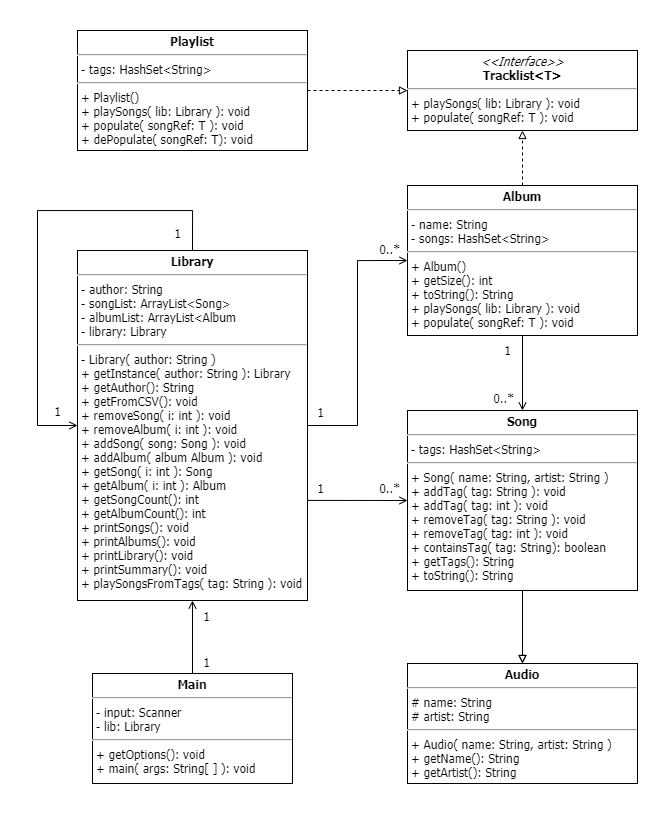

The diagram above was exported from draw.io. Its source (the exported page's mxGraphModel, read from the mxfile embedded in the PNG):
<mxGraphModel dx="1828" dy="1305" grid="1" gridSize="10" guides="1" tooltips="1" connect="1" arrows="1" fold="1" page="0" pageScale="1" pageWidth="850" pageHeight="1100" background="none" math="0" shadow="0">
  <root>
    <mxCell id="0" />
    <mxCell id="1" parent="0" />
    <mxCell id="sNFTPvOflfJXy2ibeD5D-18" style="edgeStyle=orthogonalEdgeStyle;rounded=0;orthogonalLoop=1;jettySize=auto;html=1;exitX=1;exitY=0.714;exitDx=0;exitDy=0;entryX=0;entryY=0.5;entryDx=0;entryDy=0;endArrow=open;endFill=0;exitPerimeter=0;fontSize=12;fontFamily=Tahoma;" edge="1" parent="1" source="sNFTPvOflfJXy2ibeD5D-3" target="sNFTPvOflfJXy2ibeD5D-7">
      <mxGeometry relative="1" as="geometry" />
    </mxCell>
    <mxCell id="sNFTPvOflfJXy2ibeD5D-20" style="edgeStyle=orthogonalEdgeStyle;rounded=0;orthogonalLoop=1;jettySize=auto;html=1;exitX=1;exitY=0.5;exitDx=0;exitDy=0;entryX=0;entryY=0.5;entryDx=0;entryDy=0;endArrow=open;endFill=0;fontSize=12;fontFamily=Tahoma;" edge="1" parent="1" source="sNFTPvOflfJXy2ibeD5D-3" target="sNFTPvOflfJXy2ibeD5D-8">
      <mxGeometry relative="1" as="geometry" />
    </mxCell>
    <mxCell id="sNFTPvOflfJXy2ibeD5D-3" value="&lt;p style=&quot;margin: 4px 0px 0px; text-align: center; font-size: 12px;&quot;&gt;&lt;b style=&quot;font-size: 12px;&quot;&gt;Library&lt;/b&gt;&lt;/p&gt;&lt;hr style=&quot;font-size: 12px;&quot;&gt;&lt;p style=&quot;margin: 0px 0px 0px 4px; font-size: 12px;&quot;&gt;- author: String&lt;br style=&quot;font-size: 12px;&quot;&gt;&lt;/p&gt;&lt;p style=&quot;margin: 0px 0px 0px 4px; font-size: 12px;&quot;&gt;- songList: ArrayList&amp;lt;Song&amp;gt;&lt;/p&gt;&lt;p style=&quot;margin: 0px 0px 0px 4px; font-size: 12px;&quot;&gt;- albumList: ArrayList&amp;lt;Album&lt;/p&gt;&lt;p style=&quot;margin: 0px 0px 0px 4px; font-size: 12px;&quot;&gt;- library: Library&lt;/p&gt;&lt;hr style=&quot;font-size: 12px;&quot;&gt;&lt;p style=&quot;margin: 0px 0px 0px 4px; font-size: 12px;&quot;&gt;- Library( author: String )&lt;/p&gt;&lt;p style=&quot;margin: 0px 0px 0px 4px; font-size: 12px;&quot;&gt;+ getInstance( author: String ): Library&lt;/p&gt;&lt;p style=&quot;margin: 0px 0px 0px 4px; font-size: 12px;&quot;&gt;+ getAuthor(): String&lt;/p&gt;&lt;p style=&quot;margin: 0px 0px 0px 4px; font-size: 12px;&quot;&gt;+ getFromCSV(): void&lt;/p&gt;&lt;p style=&quot;margin: 0px 0px 0px 4px; font-size: 12px;&quot;&gt;+ removeSong( i: int ): void&lt;/p&gt;&lt;p style=&quot;margin: 0px 0px 0px 4px; font-size: 12px;&quot;&gt;+ removeAlbum( i: int ): void&lt;/p&gt;&lt;p style=&quot;margin: 0px 0px 0px 4px; font-size: 12px;&quot;&gt;+ addSong( song: Song ): void&lt;/p&gt;&lt;p style=&quot;margin: 0px 0px 0px 4px; font-size: 12px;&quot;&gt;+ addAlbum( album Album ): void&lt;/p&gt;&lt;p style=&quot;margin: 0px 0px 0px 4px; font-size: 12px;&quot;&gt;+ getSong( i: int ): Song&lt;/p&gt;&lt;p style=&quot;margin: 0px 0px 0px 4px; font-size: 12px;&quot;&gt;+ getAlbum( i: int ): Album&lt;/p&gt;&lt;p style=&quot;margin: 0px 0px 0px 4px; font-size: 12px;&quot;&gt;+ getSongCount(): int&lt;/p&gt;&lt;p style=&quot;margin: 0px 0px 0px 4px; font-size: 12px;&quot;&gt;+ getAlbumCount(): int&lt;/p&gt;&lt;p style=&quot;margin: 0px 0px 0px 4px; font-size: 12px;&quot;&gt;+ printSongs(): void&lt;/p&gt;&lt;p style=&quot;margin: 0px 0px 0px 4px; font-size: 12px;&quot;&gt;+ printAlbums(): void&lt;/p&gt;&lt;p style=&quot;margin: 0px 0px 0px 4px; font-size: 12px;&quot;&gt;+ printLibrary(): void&lt;/p&gt;&lt;p style=&quot;margin: 0px 0px 0px 4px; font-size: 12px;&quot;&gt;+ printSummary(): void&lt;/p&gt;&lt;p style=&quot;margin: 0px 0px 0px 4px; font-size: 12px;&quot;&gt;+ playSongsFromTags( tag: String ): void&lt;/p&gt;" style="verticalAlign=top;align=left;overflow=fill;fontSize=12;fontFamily=Tahoma;html=1;rounded=0;shadow=0;comic=0;labelBackgroundColor=none;strokeWidth=1" vertex="1" parent="1">
      <mxGeometry x="-160" y="120" width="230" height="350" as="geometry" />
    </mxCell>
    <mxCell id="sNFTPvOflfJXy2ibeD5D-19" style="edgeStyle=orthogonalEdgeStyle;rounded=0;orthogonalLoop=1;jettySize=auto;html=1;exitX=0.5;exitY=1;exitDx=0;exitDy=0;entryX=0.5;entryY=0;entryDx=0;entryDy=0;endArrow=block;endFill=0;fontSize=12;fontFamily=Tahoma;" edge="1" parent="1" source="sNFTPvOflfJXy2ibeD5D-7" target="sNFTPvOflfJXy2ibeD5D-9">
      <mxGeometry relative="1" as="geometry" />
    </mxCell>
    <mxCell id="sNFTPvOflfJXy2ibeD5D-21" value="" style="edgeStyle=orthogonalEdgeStyle;rounded=0;orthogonalLoop=1;jettySize=auto;html=1;endArrow=block;endFill=0;fontSize=12;fontFamily=Tahoma;" edge="1" parent="1" source="sNFTPvOflfJXy2ibeD5D-7" target="sNFTPvOflfJXy2ibeD5D-9">
      <mxGeometry relative="1" as="geometry" />
    </mxCell>
    <mxCell id="sNFTPvOflfJXy2ibeD5D-7" value="&lt;p style=&quot;margin: 4px 0px 0px; text-align: center; font-size: 12px;&quot;&gt;&lt;b style=&quot;font-size: 12px;&quot;&gt;Song&lt;/b&gt;&lt;/p&gt;&lt;hr style=&quot;font-size: 12px;&quot;&gt;&amp;nbsp;- tags: HashSet&amp;lt;String&amp;gt;&lt;br style=&quot;font-size: 12px;&quot;&gt;&lt;hr style=&quot;font-size: 12px;&quot;&gt;&lt;p style=&quot;margin: 0px 0px 0px 4px; font-size: 12px;&quot;&gt;+ Song( name: String, artist: String )&lt;br style=&quot;font-size: 12px;&quot;&gt;&lt;/p&gt;&lt;p style=&quot;margin: 0px 0px 0px 4px; font-size: 12px;&quot;&gt;+ addTag( tag: String ): void&lt;/p&gt;&lt;p style=&quot;margin: 0px 0px 0px 4px; font-size: 12px;&quot;&gt;+ addTag( tag: int ): void&lt;/p&gt;&lt;p style=&quot;margin: 0px 0px 0px 4px; font-size: 12px;&quot;&gt;+ removeTag( tag: String ): void&lt;/p&gt;&lt;p style=&quot;margin: 0px 0px 0px 4px; font-size: 12px;&quot;&gt;+ removeTag( tag: int ): void&lt;/p&gt;&lt;p style=&quot;margin: 0px 0px 0px 4px; font-size: 12px;&quot;&gt;+ containsTag( tag: String): boolean&lt;/p&gt;&lt;p style=&quot;margin: 0px 0px 0px 4px; font-size: 12px;&quot;&gt;+ getTags(): String&lt;/p&gt;&lt;p style=&quot;margin: 0px 0px 0px 4px; font-size: 12px;&quot;&gt;+ toString(): String&lt;/p&gt;" style="verticalAlign=top;align=left;overflow=fill;fontSize=12;fontFamily=Tahoma;html=1;rounded=0;shadow=0;comic=0;labelBackgroundColor=none;strokeWidth=1" vertex="1" parent="1">
      <mxGeometry x="170" y="280" width="230" height="180" as="geometry" />
    </mxCell>
    <mxCell id="sNFTPvOflfJXy2ibeD5D-16" style="edgeStyle=orthogonalEdgeStyle;rounded=0;orthogonalLoop=1;jettySize=auto;html=1;exitX=0.5;exitY=0;exitDx=0;exitDy=0;entryX=0.5;entryY=1;entryDx=0;entryDy=0;dashed=1;endArrow=block;endFill=0;fontSize=12;fontFamily=Tahoma;" edge="1" parent="1" source="sNFTPvOflfJXy2ibeD5D-8" target="sNFTPvOflfJXy2ibeD5D-10">
      <mxGeometry relative="1" as="geometry" />
    </mxCell>
    <mxCell id="sNFTPvOflfJXy2ibeD5D-17" style="edgeStyle=orthogonalEdgeStyle;rounded=0;orthogonalLoop=1;jettySize=auto;html=1;exitX=0.5;exitY=1;exitDx=0;exitDy=0;entryX=0.5;entryY=0;entryDx=0;entryDy=0;endArrow=open;endFill=0;fontSize=12;fontFamily=Tahoma;" edge="1" parent="1" source="sNFTPvOflfJXy2ibeD5D-8" target="sNFTPvOflfJXy2ibeD5D-7">
      <mxGeometry relative="1" as="geometry" />
    </mxCell>
    <mxCell id="sNFTPvOflfJXy2ibeD5D-8" value="&lt;p style=&quot;margin: 4px 0px 0px; text-align: center; font-size: 12px;&quot;&gt;&lt;b style=&quot;font-size: 12px;&quot;&gt;Album&lt;/b&gt;&lt;/p&gt;&lt;hr style=&quot;font-size: 12px;&quot;&gt;&lt;p style=&quot;margin: 0px 0px 0px 4px; font-size: 12px;&quot;&gt;- name: String&lt;/p&gt;&lt;p style=&quot;margin: 0px 0px 0px 4px; font-size: 12px;&quot;&gt;- songs: HashSet&amp;lt;String&amp;gt;&lt;/p&gt;&lt;hr style=&quot;font-size: 12px;&quot;&gt;&lt;p style=&quot;margin: 0px 0px 0px 4px; font-size: 12px;&quot;&gt;+ Album()&lt;/p&gt;&lt;p style=&quot;margin: 0px 0px 0px 4px; font-size: 12px;&quot;&gt;+ getSize(): int&lt;/p&gt;&lt;p style=&quot;margin: 0px 0px 0px 4px; font-size: 12px;&quot;&gt;+ toString(): String&lt;/p&gt;&lt;p style=&quot;margin: 0px 0px 0px 4px; font-size: 12px;&quot;&gt;+ playSongs( lib: Library ): void&lt;/p&gt;&lt;p style=&quot;margin: 0px 0px 0px 4px; font-size: 12px;&quot;&gt;+ populate( songRef: T ): void&lt;/p&gt;" style="verticalAlign=top;align=left;overflow=fill;fontSize=12;fontFamily=Tahoma;html=1;rounded=0;shadow=0;comic=0;labelBackgroundColor=none;strokeWidth=1" vertex="1" parent="1">
      <mxGeometry x="170" y="55" width="230" height="150" as="geometry" />
    </mxCell>
    <mxCell id="sNFTPvOflfJXy2ibeD5D-9" value="&lt;p style=&quot;margin: 4px 0px 0px; text-align: center; font-size: 12px;&quot;&gt;&lt;b style=&quot;font-size: 12px;&quot;&gt;Audio&lt;/b&gt;&lt;/p&gt;&lt;hr style=&quot;font-size: 12px;&quot;&gt;&lt;p style=&quot;margin: 0px 0px 0px 4px; font-size: 12px;&quot;&gt;# name: String&lt;br style=&quot;font-size: 12px;&quot;&gt;# artist: String&lt;/p&gt;&lt;hr style=&quot;font-size: 12px;&quot;&gt;&lt;p style=&quot;margin: 0px 0px 0px 4px; font-size: 12px;&quot;&gt;+ Audio( name: String, artist: String )&lt;br style=&quot;font-size: 12px;&quot;&gt;&lt;/p&gt;&lt;p style=&quot;margin: 0px 0px 0px 4px; font-size: 12px;&quot;&gt;+ getName(): String&lt;/p&gt;&lt;p style=&quot;margin: 0px 0px 0px 4px; font-size: 12px;&quot;&gt;+ getArtist(): String&lt;/p&gt;" style="verticalAlign=top;align=left;overflow=fill;fontSize=12;fontFamily=Tahoma;html=1;rounded=0;shadow=0;comic=0;labelBackgroundColor=none;strokeWidth=1" vertex="1" parent="1">
      <mxGeometry x="170" y="533" width="230" height="120" as="geometry" />
    </mxCell>
    <mxCell id="sNFTPvOflfJXy2ibeD5D-10" value="&lt;p style=&quot;margin: 4px 0px 0px; text-align: center; font-size: 12px;&quot;&gt;&lt;i style=&quot;font-size: 12px;&quot;&gt;&amp;lt;&amp;lt;Interface&amp;gt;&amp;gt;&lt;/i&gt;&lt;br style=&quot;font-size: 12px;&quot;&gt;&lt;b style=&quot;font-size: 12px;&quot;&gt;Tracklist&amp;lt;T&amp;gt;&lt;/b&gt;&lt;/p&gt;&lt;hr style=&quot;font-size: 12px;&quot;&gt;&lt;p style=&quot;margin: 0px 0px 0px 4px; font-size: 12px;&quot;&gt;&lt;/p&gt;&lt;p style=&quot;margin: 0px 0px 0px 4px; font-size: 12px;&quot;&gt;+ playSongs( lib: Library ): void&lt;br style=&quot;font-size: 12px;&quot;&gt;+ populate( songRef: T ): void&lt;/p&gt;" style="verticalAlign=top;align=left;overflow=fill;fontSize=12;fontFamily=Tahoma;html=1;rounded=0;shadow=0;comic=0;labelBackgroundColor=none;strokeWidth=1" vertex="1" parent="1">
      <mxGeometry x="170" y="-80" width="230" height="80" as="geometry" />
    </mxCell>
    <mxCell id="sNFTPvOflfJXy2ibeD5D-13" style="edgeStyle=orthogonalEdgeStyle;rounded=0;orthogonalLoop=1;jettySize=auto;html=1;exitX=0.5;exitY=0;exitDx=0;exitDy=0;entryX=0.5;entryY=1;entryDx=0;entryDy=0;endArrow=open;endFill=0;fontSize=12;fontFamily=Tahoma;" edge="1" parent="1" source="sNFTPvOflfJXy2ibeD5D-11" target="sNFTPvOflfJXy2ibeD5D-3">
      <mxGeometry relative="1" as="geometry" />
    </mxCell>
    <mxCell id="sNFTPvOflfJXy2ibeD5D-11" value="&lt;p style=&quot;margin: 4px 0px 0px; text-align: center; font-size: 12px;&quot;&gt;&lt;b style=&quot;font-size: 12px;&quot;&gt;Main&lt;/b&gt;&lt;/p&gt;&lt;hr style=&quot;font-size: 12px;&quot;&gt;&lt;p style=&quot;margin: 0px 0px 0px 4px; font-size: 12px;&quot;&gt;- input: Scanner&lt;br style=&quot;font-size: 12px;&quot;&gt;&lt;/p&gt;&lt;p style=&quot;margin: 0px 0px 0px 4px; font-size: 12px;&quot;&gt;- lib: Library&lt;/p&gt;&lt;hr style=&quot;font-size: 12px;&quot;&gt;&lt;p style=&quot;margin: 0px 0px 0px 4px; font-size: 12px;&quot;&gt;+ getOptions(): void&lt;br style=&quot;font-size: 12px;&quot;&gt;+ main( args: String[ ] ): void&lt;/p&gt;" style="verticalAlign=top;align=left;overflow=fill;fontSize=12;fontFamily=Tahoma;html=1;rounded=0;shadow=0;comic=0;labelBackgroundColor=none;strokeWidth=1" vertex="1" parent="1">
      <mxGeometry x="-145" y="543" width="200" height="110" as="geometry" />
    </mxCell>
    <mxCell id="sNFTPvOflfJXy2ibeD5D-15" style="edgeStyle=orthogonalEdgeStyle;rounded=0;orthogonalLoop=1;jettySize=auto;html=1;exitX=1;exitY=0.5;exitDx=0;exitDy=0;entryX=0;entryY=0.5;entryDx=0;entryDy=0;dashed=1;endArrow=block;endFill=0;fontSize=12;fontFamily=Tahoma;" edge="1" parent="1" source="sNFTPvOflfJXy2ibeD5D-12" target="sNFTPvOflfJXy2ibeD5D-10">
      <mxGeometry relative="1" as="geometry" />
    </mxCell>
    <mxCell id="sNFTPvOflfJXy2ibeD5D-12" value="&lt;p style=&quot;margin: 4px 0px 0px; text-align: center; font-size: 12px;&quot;&gt;&lt;b style=&quot;font-size: 12px;&quot;&gt;Playlist&lt;/b&gt;&lt;/p&gt;&lt;hr style=&quot;font-size: 12px;&quot;&gt;&lt;p style=&quot;margin: 0px 0px 0px 4px; font-size: 12px;&quot;&gt;- tags: HashSet&amp;lt;String&amp;gt;&lt;br style=&quot;font-size: 12px;&quot;&gt;&lt;/p&gt;&lt;hr style=&quot;font-size: 12px;&quot;&gt;&lt;p style=&quot;margin: 0px 0px 0px 4px; font-size: 12px;&quot;&gt;+ Playlist()&lt;br style=&quot;font-size: 12px;&quot;&gt;+ playSongs( lib: Library ): void&lt;/p&gt;&lt;p style=&quot;margin: 0px 0px 0px 4px; font-size: 12px;&quot;&gt;+ populate( songRef: T ): void&lt;/p&gt;&lt;p style=&quot;margin: 0px 0px 0px 4px; font-size: 12px;&quot;&gt;+ dePopulate( songRef: T): void&lt;/p&gt;" style="verticalAlign=top;align=left;overflow=fill;fontSize=12;fontFamily=Tahoma;html=1;rounded=0;shadow=0;comic=0;labelBackgroundColor=none;strokeWidth=1" vertex="1" parent="1">
      <mxGeometry x="-160" y="-100" width="230" height="120" as="geometry" />
    </mxCell>
    <mxCell id="sNFTPvOflfJXy2ibeD5D-14" style="edgeStyle=orthogonalEdgeStyle;rounded=0;orthogonalLoop=1;jettySize=auto;html=1;exitX=0.5;exitY=0;exitDx=0;exitDy=0;entryX=0;entryY=0.5;entryDx=0;entryDy=0;endArrow=open;endFill=0;fontSize=12;fontFamily=Tahoma;" edge="1" parent="1" source="sNFTPvOflfJXy2ibeD5D-3" target="sNFTPvOflfJXy2ibeD5D-3">
      <mxGeometry relative="1" as="geometry">
        <Array as="points">
          <mxPoint x="-45" y="80" />
          <mxPoint x="-200" y="80" />
          <mxPoint x="-200" y="295" />
        </Array>
      </mxGeometry>
    </mxCell>
    <mxCell id="sNFTPvOflfJXy2ibeD5D-22" value="1" style="text;html=1;resizable=0;autosize=1;align=center;verticalAlign=middle;points=[];fillColor=none;strokeColor=none;rounded=0;fontSize=12;fontFamily=Tahoma;" vertex="1" parent="1">
      <mxGeometry x="-70" y="92" width="20" height="20" as="geometry" />
    </mxCell>
    <mxCell id="sNFTPvOflfJXy2ibeD5D-23" value="1" style="text;html=1;resizable=0;autosize=1;align=center;verticalAlign=middle;points=[];fillColor=none;strokeColor=none;rounded=0;fontSize=12;fontFamily=Tahoma;" vertex="1" parent="1">
      <mxGeometry x="-190" y="270" width="20" height="20" as="geometry" />
    </mxCell>
    <mxCell id="sNFTPvOflfJXy2ibeD5D-24" value="1" style="text;html=1;resizable=0;autosize=1;align=center;verticalAlign=middle;points=[];fillColor=none;strokeColor=none;rounded=0;fontSize=12;fontFamily=Tahoma;" vertex="1" parent="1">
      <mxGeometry x="-41" y="521" width="20" height="20" as="geometry" />
    </mxCell>
    <mxCell id="sNFTPvOflfJXy2ibeD5D-25" value="1" style="text;html=1;resizable=0;autosize=1;align=center;verticalAlign=middle;points=[];fillColor=none;strokeColor=none;rounded=0;fontSize=12;fontFamily=Tahoma;" vertex="1" parent="1">
      <mxGeometry x="-41" y="475" width="20" height="20" as="geometry" />
    </mxCell>
    <mxCell id="sNFTPvOflfJXy2ibeD5D-26" value="0..*" style="text;html=1;resizable=0;autosize=1;align=center;verticalAlign=middle;points=[];fillColor=none;strokeColor=none;rounded=0;fontSize=12;fontFamily=Tahoma;" vertex="1" parent="1">
      <mxGeometry x="246" y="257" width="40" height="20" as="geometry" />
    </mxCell>
    <mxCell id="sNFTPvOflfJXy2ibeD5D-27" value="1" style="text;html=1;resizable=0;autosize=1;align=center;verticalAlign=middle;points=[];fillColor=none;strokeColor=none;rounded=0;fontSize=12;fontFamily=Tahoma;" vertex="1" parent="1">
      <mxGeometry x="260" y="209" width="20" height="20" as="geometry" />
    </mxCell>
    <mxCell id="sNFTPvOflfJXy2ibeD5D-28" value="1" style="text;html=1;resizable=0;autosize=1;align=center;verticalAlign=middle;points=[];fillColor=none;strokeColor=none;rounded=0;fontSize=12;fontFamily=Tahoma;" vertex="1" parent="1">
      <mxGeometry x="73" y="347" width="20" height="20" as="geometry" />
    </mxCell>
    <mxCell id="sNFTPvOflfJXy2ibeD5D-31" value="0..*" style="text;html=1;resizable=0;autosize=1;align=center;verticalAlign=middle;points=[];fillColor=none;strokeColor=none;rounded=0;fontSize=12;fontFamily=Tahoma;" vertex="1" parent="1">
      <mxGeometry x="132" y="347" width="40" height="20" as="geometry" />
    </mxCell>
    <mxCell id="sNFTPvOflfJXy2ibeD5D-32" value="1" style="text;html=1;resizable=0;autosize=1;align=center;verticalAlign=middle;points=[];fillColor=none;strokeColor=none;rounded=0;fontSize=12;fontFamily=Tahoma;" vertex="1" parent="1">
      <mxGeometry x="73" y="271" width="20" height="20" as="geometry" />
    </mxCell>
    <mxCell id="sNFTPvOflfJXy2ibeD5D-33" value="0..*" style="text;html=1;resizable=0;autosize=1;align=center;verticalAlign=middle;points=[];fillColor=none;strokeColor=none;rounded=0;fontSize=12;fontFamily=Tahoma;" vertex="1" parent="1">
      <mxGeometry x="132" y="108" width="40" height="20" as="geometry" />
    </mxCell>
  </root>
</mxGraphModel>